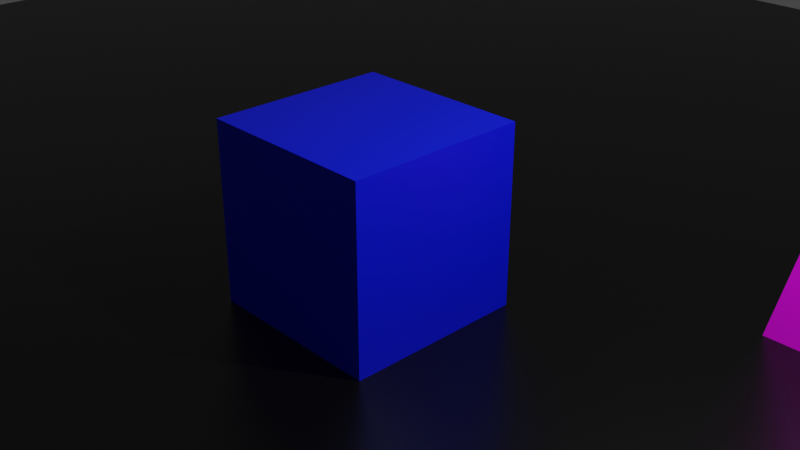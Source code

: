 # Source: test.blend  (saved by Blender 3.2.14; exported with 4.5.12 LTS)
import bpy
from mathutils import Matrix  # noqa: F401  (used for matrix-valued properties, if any)

bpy.ops.wm.read_factory_settings(use_empty=True)
scene = bpy.context.scene
scene.name = 'Scene'

# ---- collections
col_collection = bpy.data.collections.new('Collection'); scene.collection.children.link(col_collection)

# ---- materials (node trees are filled in below, after node groups)
mat_material_001 = bpy.data.materials.new('Material.001')
mat_material_001.use_transparent_shadow = False
mat_material_001.diffuse_color = (0.8, 0.1655, 0.5351, 1.0)
mat_material = bpy.data.materials.new('Material')
mat_material.alpha_threshold = 0.0
mat_material.use_transparent_shadow = False
mat_material.line_color = (0.0, 0.0, 0.0, 1.0)
mat_material_002 = bpy.data.materials.new('Material.002')
mat_material_002.use_transparent_shadow = False

# ---- material node trees
mat_material_001.use_nodes = True; mat_material_001.node_tree.nodes.clear()
_N = mat_material_001.node_tree.nodes; _L = mat_material_001.node_tree.links
n0 = _N.new('ShaderNodeBsdfPrincipled'); n0.name = 'Principled BSDF'; n0.location = (10, 300)
n0.distribution = 'GGX'
n0.subsurface_method = 'RANDOM_WALK_SKIN'
n0.inputs[0].default_value = (0.9911, 0.0, 0.9911, 1.0)
n0.inputs[3].default_value = 1.45
n0.inputs[27].default_value = (0.0, 0.0, 0.0, 1.0)
n0.inputs[28].default_value = 1.0
n1 = _N.new('ShaderNodeOutputMaterial'); n1.name = 'Material Output'; n1.location = (320, 270)
_L.new(n0.outputs[0], n1.inputs[0])
n1.is_active_output = True
mat_material.use_nodes = True; mat_material.node_tree.nodes.clear()
_N = mat_material.node_tree.nodes; _L = mat_material.node_tree.links
n0 = _N.new('ShaderNodeOutputMaterial'); n0.name = 'Material Output'; n0.location = (300, 300)
n1 = _N.new('ShaderNodeBsdfPrincipled'); n1.name = 'Principled BSDF'; n1.location = (10, 300)
n1.distribution = 'GGX'
n1.subsurface_method = 'RANDOM_WALK_SKIN'
n1.inputs[0].default_value = (0.0, 0.008023, 0.855, 1.0)
n1.inputs[2].default_value = 0.4
n1.inputs[3].default_value = 1.45
n1.inputs[27].default_value = (0.0, 0.0, 0.0, 1.0)
n1.inputs[28].default_value = 1.0
_L.new(n1.outputs[0], n0.inputs[0])
n0.is_active_output = True
mat_material_002.use_nodes = True; mat_material_002.node_tree.nodes.clear()
_N = mat_material_002.node_tree.nodes; _L = mat_material_002.node_tree.links
n0 = _N.new('ShaderNodeBsdfPrincipled'); n0.name = 'Principled BSDF'; n0.location = (10, 300)
n0.distribution = 'GGX'
n0.subsurface_method = 'RANDOM_WALK_SKIN'
n0.inputs[0].default_value = (0.001028, 0.001028, 0.001028, 1.0)
n0.inputs[2].default_value = 0.3333
n0.inputs[3].default_value = 1.45
n0.inputs[27].default_value = (0.0, 0.0, 0.0, 1.0)
n0.inputs[28].default_value = 1.0
n1 = _N.new('ShaderNodeOutputMaterial'); n1.name = 'Material Output'; n1.location = (300, 300)
_L.new(n0.outputs[0], n1.inputs[0])
n1.is_active_output = True

# ---- world
world_world = bpy.data.worlds.new('World'); scene.world = world_world
world_world.use_nodes = True; world_world.node_tree.nodes.clear()
_N = world_world.node_tree.nodes; _L = world_world.node_tree.links
n0 = _N.new('ShaderNodeOutputWorld'); n0.name = 'World Output'; n0.location = (300, 300)
n1 = _N.new('ShaderNodeBackground'); n1.name = 'Background'; n1.location = (10, 300)
n1.inputs[0].default_value = (0.05088, 0.05088, 0.05088, 1.0)
_L.new(n1.outputs[0], n0.inputs[0])
n0.is_active_output = True
world_world.color = (0.05088, 0.05088, 0.05088)
world_world.use_sun_shadow = False
world_world.sun_shadow_jitter_overblur = 0.0

# ---- cameras
cam_camera = bpy.data.cameras.new('Camera')
cam_camera.clip_end = 100.0
cam_camera.ortho_scale = 7.314

# ---- lights
light_light = bpy.data.lights.new('Light', 'POINT')
light_light.transmission_factor = 0.0
light_light.energy = 1000.0
light_light.shadow_soft_size = 0.1
light_light.shadow_maximum_resolution = 0.006
light_light.use_absolute_resolution = True

# ---- meshes
me_cube_001 = bpy.data.meshes.new('Cube.001')
me_cube_001.from_pydata([(0.6548, 0.6548, 1.0), (0.6548, 0.6548, 1.0), (0.6548, 0.6548, 1.0), (0.6548, 0.6548, 1.0), (1.0, 1.0, -1.0), (1.0, 1.0, -1.0), (1.0, 1.0, -1.0), (0.6548, -0.6548, 1.0), (0.6548, -0.6548, 1.0), (0.6548, -0.6548, 1.0), (0.6548, -0.6548, 1.0), (1.0, -1.0, -1.0), (1.0, -1.0, -1.0), (1.0, -1.0, -1.0), (-0.6548, 0.6548, 1.0), (-0.6548, 0.6548, 1.0), (-0.6548, 0.6548, 1.0), (-0.6548, 0.6548, 1.0), (-1.0, 1.0, -1.0), (-1.0, 1.0, -1.0), (-1.0, 1.0, -1.0), (-0.6548, -0.6548, 1.0), (-0.6548, -0.6548, 1.0), (-0.6548, -0.6548, 1.0), (-0.6548, -0.6548, 1.0), (-1.0, -1.0, -1.0), (-1.0, -1.0, -1.0), (-1.0, -1.0, -1.0), (0.565, -0.565, 1.346), (0.565, -0.565, 1.346), (0.565, -0.565, 1.346), (-0.565, -0.565, 1.346), (-0.565, -0.565, 1.346), (-0.565, -0.565, 1.346), (0.565, 0.565, 1.346), (0.565, 0.565, 1.346), (0.565, 0.565, 1.346), (-0.565, 0.565, 1.346), (-0.565, 0.565, 1.346), (-0.565, 0.565, 1.346), (0.6548, -0.6548, 1.346), (0.6548, -0.6548, 1.346), (0.6548, -0.6548, 1.346), (-0.6548, -0.6548, 1.346), (-0.6548, -0.6548, 1.346), (-0.6548, -0.6548, 1.346), (0.6548, 0.6548, 1.346), (0.6548, 0.6548, 1.346), (0.6548, 0.6548, 1.346), (-0.6548, 0.6548, 1.346), (-0.6548, 0.6548, 1.346), (-0.6548, 0.6548, 1.346), (0.565, -0.565, 1.811), (0.565, -0.565, 1.811), (0.565, -0.565, 1.811), (-0.565, -0.565, 1.811), (-0.565, -0.565, 1.811), (-0.565, -0.565, 1.811), (0.565, 0.565, 1.811), (0.565, 0.565, 1.811), (0.565, 0.565, 1.811), (-0.565, 0.565, 1.811), (-0.565, 0.565, 1.811), (-0.565, 0.565, 1.811)], [], [(23, 7, 40), (23, 40, 44), (12, 8, 24), (12, 24, 27), (25, 22, 15), (25, 15, 18), (19, 4, 11), (19, 11, 26), (6, 2, 9), (6, 9, 13), (20, 17, 1), (20, 1, 5), (37, 31, 55), (37, 55, 61), (14, 21, 43), (14, 43, 49), (10, 3, 48), (10, 48, 42), (0, 16, 50), (0, 50, 46), (29, 33, 45), (29, 45, 41), (35, 29, 41), (35, 41, 47), (33, 39, 51), (33, 51, 45), (39, 35, 47), (39, 47, 51), (59, 63, 57), (59, 57, 53), (32, 28, 52), (32, 52, 56), (34, 38, 62), (34, 62, 58), (30, 36, 60), (30, 60, 54)])
me_cube_001.polygons.foreach_set('use_smooth', [0, 0, 0, 0, 0, 0, 0, 0, 0, 0, 0, 0, 0, 0, 0, 0, 0, 0, 0, 0, 0, 0, 0, 0, 0, 0, 0, 0, 1, 1, 0, 0, 0, 0, 0, 0])
_uv = me_cube_001.uv_layers.new(name='UVMap')
_uv.uv.foreach_set('vector', [0.625, 1.0, 0.625, 0.75, 0.625, 0.75, 0.625, 1.0, 0.625, 0.75, 0.625, 1.0, 0.375, 0.75, 0.625, 0.75, 0.625, 1.0, 0.375, 0.75, 0.625, 1.0, 0.375, 1.0, 0.375, 0.0, 0.625, 0.0, 0.625, 0.25, 0.375, 0.0, 0.625, 0.25, 0.375, 0.25, 0.125, 0.5, 0.375, 0.5, 0.375, 0.75, 0.125, 0.5, 0.375, 0.75, 0.125, 0.75, 0.375, 0.5, 0.625, 0.5, 0.625, 0.75, 0.375, 0.5, 0.625, 0.75, 0.375, 0.75, 0.375, 0.25, 0.625, 0.25, 0.625, 0.5, 0.375, 0.25, 0.625, 0.5, 0.375, 0.5, 0.8579, 0.5171, 0.8579, 0.7329, 0.8579, 0.7329, 0.8579, 0.5171, 0.8579, 0.7329, 0.8579, 0.5171, 0.625, 0.25, 0.625, 0.0, 0.625, 0.0, 0.625, 0.25, 0.625, 0.0, 0.625, 0.25, 0.625, 0.75, 0.625, 0.5, 0.625, 0.5, 0.625, 0.75, 0.625, 0.5, 0.625, 0.75, 0.625, 0.5, 0.625, 0.25, 0.625, 0.25, 0.625, 0.5, 0.625, 0.25, 0.625, 0.5, 0.6421, 0.7329, 0.8579, 0.7329, 0.875, 0.75, 0.6421, 0.7329, 0.875, 0.75, 0.625, 0.75, 0.6421, 0.5171, 0.6421, 0.7329, 0.625, 0.75, 0.6421, 0.5171, 0.625, 0.75, 0.625, 0.5, 0.8579, 0.7329, 0.8579, 0.5171, 0.875, 0.5, 0.8579, 0.7329, 0.875, 0.5, 0.875, 0.75, 0.8579, 0.5171, 0.6421, 0.5171, 0.625, 0.5, 0.8579, 0.5171, 0.625, 0.5, 0.875, 0.5, 0.6421, 0.5171, 0.8579, 0.5171, 0.8579, 0.7329, 0.6421, 0.5171, 0.8579, 0.7329, 0.6421, 0.7329, 0.8579, 0.7329, 0.6421, 0.7329, 0.6421, 0.7329, 0.8579, 0.7329, 0.6421, 0.7329, 0.8579, 0.7329, 0.6421, 0.5171, 0.8579, 0.5171, 0.8579, 0.5171, 0.6421, 0.5171, 0.8579, 0.5171, 0.6421, 0.5171, 0.6421, 0.7329, 0.6421, 0.5171, 0.6421, 0.5171, 0.6421, 0.7329, 0.6421, 0.5171, 0.6421, 0.7329])
me_cube_001.materials.append(mat_material_001)
me_cube_001.update()
me_cube_001.normals_split_custom_set([tuple(v) for v in zip(*[iter([0.0, -1.0, 0.0, 0.0, -1.0, 0.0, 0.0, -1.0, 0.0, 0.0, -1.0, 0.0, 0.0, -1.0, 0.0, 0.0, -1.0, 0.0, 0.0, -0.9854, 0.1701, 0.0, -0.9854, 0.1701, 0.0, -0.9854, 0.1701, 0.0, -0.9854, 0.1701, 0.0, -0.9854, 0.1701, 0.0, -0.9854, 0.1701, -0.9854, 0.0, 0.1701, -0.9854, 0.0, 0.1701, -0.9854, 0.0, 0.1701, -0.9854, 0.0, 0.1701, -0.9854, 0.0, 0.1701, -0.9854, 0.0, 0.1701, 0.0, 0.0, -1.0, 0.0, 0.0, -1.0, 0.0, 0.0, -1.0, 0.0, 0.0, -1.0, 0.0, 0.0, -1.0, 0.0, 0.0, -1.0, 0.9854, 0.0, 0.1701, 0.9854, 0.0, 0.1701, 0.9854, 0.0, 0.1701, 0.9854, 0.0, 0.1701, 0.9854, 0.0, 0.1701, 0.9854, 0.0, 0.1701, 0.0, 0.9854, 0.1701, 0.0, 0.9854, 0.1701, 0.0, 0.9854, 0.1701, 0.0, 0.9854, 0.1701, 0.0, 0.9854, 0.1701, 0.0, 0.9854, 0.1701, -1.0, 0.0, 0.0, -1.0, 0.0, 0.0, -1.0, 0.0, 0.0, -1.0, 0.0, 0.0, -1.0, 0.0, 0.0, -1.0, 0.0, 0.0, -1.0, 0.0, 0.0, -1.0, 0.0, 0.0, -1.0, 0.0, 0.0, -1.0, 0.0, 0.0, -1.0, 0.0, 0.0, -1.0, 0.0, 0.0, 1.0, 0.0, 0.0, 1.0, 0.0, 0.0, 1.0, 0.0, 0.0, 1.0, 0.0, 0.0, 1.0, 0.0, 0.0, 1.0, 0.0, 0.0, 0.0, 1.0, 0.0, 0.0, 1.0, 0.0, 0.0, 1.0, 0.0, 0.0, 1.0, 0.0, 0.0, 1.0, 0.0, 0.0, 1.0, 0.0, 0.0, 0.0, 1.0, 0.0, 0.0, 1.0, 0.0, 0.0, 1.0, 0.0, 0.0, 1.0, 0.0, 0.0, 1.0, 0.0, 0.0, 1.0, -2.938e-07, 0.0, 1.0, -2.938e-07, 0.0, 1.0, -2.938e-07, 0.0, 1.0, 0.0, 0.0, 1.0, 0.0, 0.0, 1.0, 0.0, 0.0, 1.0, 2.938e-07, 0.0, 1.0, 2.938e-07, 0.0, 1.0, 2.938e-07, 0.0, 1.0, 0.0, 0.0, 1.0, 0.0, 0.0, 1.0, 0.0, 0.0, 1.0, 0.0, 0.0, 1.0, 0.0, 0.0, 1.0, 0.0, 0.0, 1.0, 0.0, 0.0, 1.0, 0.0, 0.0, 1.0, 0.0, 0.0, 1.0, 0.0, 0.0, 1.0, 0.0, 0.0, 1.0, 0.0, 0.0, 1.0, 0.0, 0.0, 1.0, 0.0, 0.0, 1.0, 0.0, 0.0, 1.0, 0.0, -1.0, 0.0, 0.0, -1.0, 0.0, 0.0, -1.0, 0.0, 0.0, -1.0, 0.0, 0.0, -1.0, 0.0, 0.0, -1.0, 0.0, 0.0, 1.0, 0.0, 0.0, 1.0, 0.0, 0.0, 1.0, 0.0, 0.0, 1.0, 0.0, 0.0, 1.0, 0.0, 0.0, 1.0, 0.0, 1.0, 0.0, 0.0, 1.0, 0.0, 0.0, 1.0, 0.0, 0.0, 1.0, 0.0, 0.0, 1.0, 0.0, 0.0, 1.0, 0.0, 0.0])] * 3)])
me_cube = bpy.data.meshes.new('Cube')
me_cube.from_pydata([(1.0, 1.0, 1.0), (1.0, 1.0, -1.0), (1.0, -1.0, 1.0), (1.0, -1.0, -1.0), (-1.0, 1.0, 1.0), (-1.0, 1.0, -1.0), (-1.0, -1.0, 1.0), (-1.0, -1.0, -1.0)], [], [(0, 4, 6, 2), (3, 2, 6, 7), (7, 6, 4, 5), (5, 1, 3, 7), (1, 0, 2, 3), (5, 4, 0, 1)])
_uv = me_cube.uv_layers.new(name='UVMap')
_uv.uv.foreach_set('vector', [0.625, 0.5, 0.875, 0.5, 0.875, 0.75, 0.625, 0.75, 0.375, 0.75, 0.625, 0.75, 0.625, 1.0, 0.375, 1.0, 0.375, 0.0, 0.625, 0.0, 0.625, 0.25, 0.375, 0.25, 0.125, 0.5, 0.375, 0.5, 0.375, 0.75, 0.125, 0.75, 0.375, 0.5, 0.625, 0.5, 0.625, 0.75, 0.375, 0.75, 0.375, 0.25, 0.625, 0.25, 0.625, 0.5, 0.375, 0.5])
me_cube.materials.append(mat_material)
me_cube.use_mirror_vertex_groups = False
me_cube.update()
me_plane = bpy.data.meshes.new('Plane')
me_plane.from_pydata([(-1.0, -1.0, 0.0), (1.0, -1.0, 0.0), (-1.0, 1.0, 0.0), (1.0, 1.0, 0.0)], [], [(0, 1, 3, 2)])
_uv = me_plane.uv_layers.new(name='UVMap')
_uv.uv.foreach_set('vector', [0.0, 0.0, 1.0, 0.0, 1.0, 1.0, 0.0, 1.0])
me_plane.materials.append(mat_material_002)
me_plane.update()

# ---- objects
ob_cube_001 = bpy.data.objects.new('Cube.001', me_cube_001)
ob_cube = bpy.data.objects.new('Cube', me_cube)
ob_light = bpy.data.objects.new('Light', light_light)
ob_camera = bpy.data.objects.new('Camera', cam_camera)
ob_plane = bpy.data.objects.new('Plane', me_plane)

# ---- transforms, parenting, visibility, modifiers, constraints
ob_cube_001.location = (4.109, 3.382, 1.0)
ob_cube_001.rotation_mode = 'QUATERNION'
ob_cube_001.rotation_quaternion = (1.0, 0.0, 0.0, 0.0)
ob_cube.location = (0.0, 0.0, 1.0)
ob_cube.lock_rotations_4d = False
ob_cube.empty_display_type = 'ARROWS'
ob_cube.lineart.crease_threshold = 0.0
ob_light.location = (4.076, 1.005, 5.904)
ob_light.rotation_euler = (0.6503, 0.05522, 1.866)
ob_light.lock_rotations_4d = False
ob_light.empty_display_type = 'ARROWS'
ob_light.color = (0.0, 0.0, 0.0, 0.0)
ob_light.lineart.crease_threshold = 0.0
ob_camera.location = (7.397, -6.522, 5.795)
ob_camera.rotation_euler = (1.109, 0.0, 0.8149)
ob_camera.lock_rotations_4d = False
ob_camera.empty_display_type = 'ARROWS'
ob_camera.color = (0.0, 0.0, 0.0, 0.0)
ob_camera.display_type = 'WIRE'
ob_camera.lineart.crease_threshold = 0.0
ob_plane.location = (0.0, 0.0, 0.0)
ob_plane.scale = (13.41, 13.41, 13.41)

# ---- collection membership
scene.collection.objects.link(ob_cube_001)
col_collection.objects.link(ob_cube)
col_collection.objects.link(ob_light)
col_collection.objects.link(ob_camera)
col_collection.objects.link(ob_plane)

# ---- scene / render settings (as saved in the file)
scene.camera = ob_camera
scene.frame_start = 1; scene.frame_end = 250; scene.frame_set(1)
scene.render.engine = 'BLENDER_EEVEE_NEXT'
scene.cycles.sampling_pattern = 'TABULATED_SOBOL'
scene.cycles.use_light_tree = False
scene.view_settings.view_transform = 'Filmic'
bpy.context.view_layer.update()
